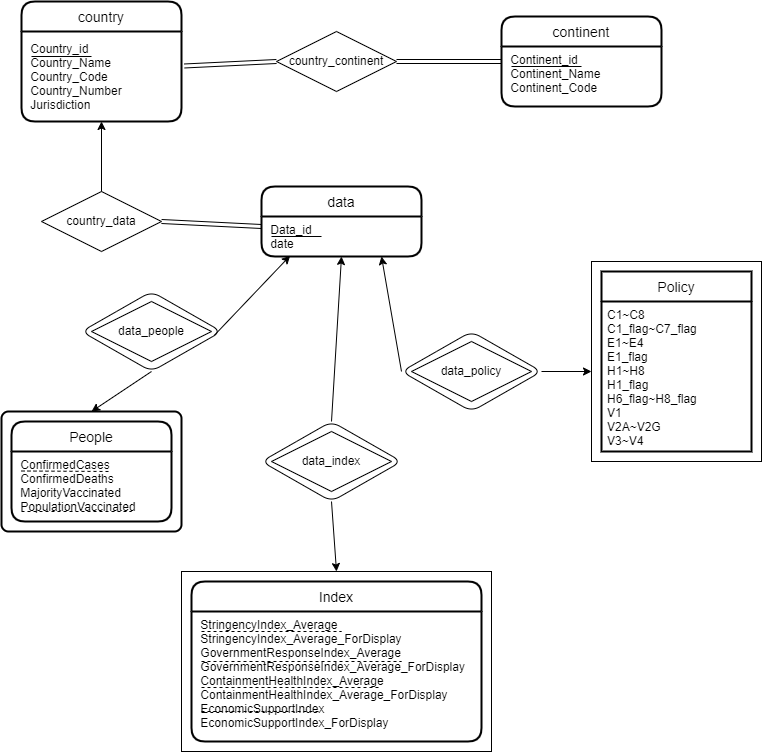

The diagram above was exported from draw.io. Its source (the exported page's mxGraphModel, read from the mxfile embedded in the PNG):
<mxGraphModel dx="926" dy="521" grid="1" gridSize="10" guides="1" tooltips="1" connect="1" arrows="1" fold="1" page="1" pageScale="1" pageWidth="827" pageHeight="1169" math="0" shadow="0">
  <root>
    <mxCell id="0" />
    <mxCell id="1" parent="0" />
    <mxCell id="e7MMr-NZY2EDHBjCVBqz-7" value="" style="rounded=0;whiteSpace=wrap;html=1;" parent="1" vertex="1">
      <mxGeometry x="640" y="310" width="170" height="200" as="geometry" />
    </mxCell>
    <mxCell id="e7MMr-NZY2EDHBjCVBqz-5" value="" style="rounded=0;whiteSpace=wrap;html=1;" parent="1" vertex="1">
      <mxGeometry x="230" y="620" width="310" height="180" as="geometry" />
    </mxCell>
    <mxCell id="e7MMr-NZY2EDHBjCVBqz-2" value="" style="rhombus;whiteSpace=wrap;html=1;rounded=1;" parent="1" vertex="1">
      <mxGeometry x="450" y="380" width="140" height="80" as="geometry" />
    </mxCell>
    <mxCell id="e7MMr-NZY2EDHBjCVBqz-3" value="" style="rhombus;whiteSpace=wrap;html=1;rounded=1;" parent="1" vertex="1">
      <mxGeometry x="310" y="470" width="140" height="80" as="geometry" />
    </mxCell>
    <mxCell id="e7MMr-NZY2EDHBjCVBqz-1" value="" style="rhombus;whiteSpace=wrap;html=1;rounded=1;" parent="1" vertex="1">
      <mxGeometry x="130" y="340" width="140" height="80" as="geometry" />
    </mxCell>
    <mxCell id="hlKsgm8hxdBU4QflhWiM-44" value="" style="rounded=1;whiteSpace=wrap;html=1;absoluteArcSize=1;arcSize=14;strokeWidth=2;shadow=0;glass=0;sketch=0;strokeColor=default;" parent="1" vertex="1">
      <mxGeometry x="50" y="460" width="180" height="120" as="geometry" />
    </mxCell>
    <mxCell id="hlKsgm8hxdBU4QflhWiM-2" value="country" style="swimlane;childLayout=stackLayout;horizontal=1;startSize=30;horizontalStack=0;rounded=1;fontSize=14;fontStyle=0;strokeWidth=2;resizeParent=0;resizeLast=1;shadow=0;dashed=0;align=center;" parent="1" vertex="1">
      <mxGeometry x="70" y="50" width="160" height="120" as="geometry" />
    </mxCell>
    <mxCell id="hlKsgm8hxdBU4QflhWiM-3" value=" Country_id&#10; Country_Name&#10; Country_Code&#10; Country_Number&#10; Jurisdiction" style="align=left;strokeColor=none;fillColor=none;spacingLeft=4;fontSize=12;verticalAlign=middle;resizable=0;rotatable=0;part=1;labelBackgroundColor=none;labelBorderColor=none;fontColor=default;fontStyle=0;horizontal=1;" parent="hlKsgm8hxdBU4QflhWiM-2" vertex="1">
      <mxGeometry y="30" width="160" height="90" as="geometry" />
    </mxCell>
    <mxCell id="hlKsgm8hxdBU4QflhWiM-7" value="data" style="swimlane;childLayout=stackLayout;horizontal=1;startSize=30;horizontalStack=0;rounded=1;fontSize=14;fontStyle=0;strokeWidth=2;resizeParent=0;resizeLast=1;shadow=0;dashed=0;align=center;" parent="1" vertex="1">
      <mxGeometry x="310" y="235" width="160" height="70" as="geometry" />
    </mxCell>
    <mxCell id="hlKsgm8hxdBU4QflhWiM-8" value=" Data_id&#10; date&#10;&#10;&#10;" style="align=left;strokeColor=none;fillColor=none;spacingLeft=4;fontSize=12;verticalAlign=top;resizable=0;rotatable=0;part=1;" parent="hlKsgm8hxdBU4QflhWiM-7" vertex="1">
      <mxGeometry y="30" width="160" height="40" as="geometry" />
    </mxCell>
    <mxCell id="hlKsgm8hxdBU4QflhWiM-9" value="continent" style="swimlane;childLayout=stackLayout;horizontal=1;startSize=30;horizontalStack=0;rounded=1;fontSize=14;fontStyle=0;strokeWidth=2;resizeParent=0;resizeLast=1;shadow=0;dashed=0;align=center;" parent="1" vertex="1">
      <mxGeometry x="550" y="65" width="160" height="90" as="geometry" />
    </mxCell>
    <mxCell id="hlKsgm8hxdBU4QflhWiM-10" value=" Continent_id&#10; Continent_Name&#10; Continent_Code" style="align=left;strokeColor=none;fillColor=none;spacingLeft=4;fontSize=12;verticalAlign=top;resizable=0;rotatable=0;part=1;" parent="hlKsgm8hxdBU4QflhWiM-9" vertex="1">
      <mxGeometry y="30" width="160" height="60" as="geometry" />
    </mxCell>
    <mxCell id="hlKsgm8hxdBU4QflhWiM-14" value="Index" style="swimlane;childLayout=stackLayout;horizontal=1;startSize=30;horizontalStack=0;rounded=1;fontSize=14;fontStyle=0;strokeWidth=2;resizeParent=0;resizeLast=1;shadow=0;dashed=0;align=center;" parent="1" vertex="1">
      <mxGeometry x="240" y="630" width="290" height="160" as="geometry" />
    </mxCell>
    <mxCell id="hlKsgm8hxdBU4QflhWiM-15" value=" StringencyIndex_Average&#10; StringencyIndex_Average_ForDisplay&#10; GovernmentResponseIndex_Average&#10; GovernmentResponseIndex_Average_ForDisplay&#10; ContainmentHealthIndex_Average&#10; ContainmentHealthIndex_Average_ForDisplay&#10; EconomicSupportIndex&#10; EconomicSupportIndex_ForDisplay" style="align=left;strokeColor=none;fillColor=none;spacingLeft=4;fontSize=12;verticalAlign=top;resizable=0;rotatable=0;part=1;" parent="hlKsgm8hxdBU4QflhWiM-14" vertex="1">
      <mxGeometry y="30" width="290" height="130" as="geometry" />
    </mxCell>
    <mxCell id="hlKsgm8hxdBU4QflhWiM-16" value="Policy" style="swimlane;childLayout=stackLayout;horizontal=1;startSize=30;horizontalStack=0;rounded=1;fontSize=14;fontStyle=0;strokeWidth=2;resizeParent=0;resizeLast=1;shadow=0;dashed=0;align=center;arcSize=0;strokeColor=default;" parent="1" vertex="1">
      <mxGeometry x="650" y="320" width="150" height="180" as="geometry" />
    </mxCell>
    <mxCell id="hlKsgm8hxdBU4QflhWiM-17" value="C1~C8&#10;C1_flag~C7_flag&#10;E1~E4&#10;E1_flag&#10;H1~H8&#10;H1_flag&#10;H6_flag~H8_flag&#10;V1&#10;V2A~V2G&#10;V3~V4&#10;" style="align=left;strokeColor=default;fillColor=none;spacingLeft=4;fontSize=12;verticalAlign=top;resizable=0;rotatable=0;part=1;fontStyle=0;fontColor=default;" parent="hlKsgm8hxdBU4QflhWiM-16" vertex="1">
      <mxGeometry y="30" width="150" height="150" as="geometry" />
    </mxCell>
    <mxCell id="hlKsgm8hxdBU4QflhWiM-18" value="country_continent" style="shape=rhombus;perimeter=rhombusPerimeter;whiteSpace=wrap;html=1;align=center;" parent="1" vertex="1">
      <mxGeometry x="325" y="80" width="120" height="60" as="geometry" />
    </mxCell>
    <mxCell id="hlKsgm8hxdBU4QflhWiM-23" value="data_people" style="shape=rhombus;perimeter=rhombusPerimeter;whiteSpace=wrap;html=1;align=center;" parent="1" vertex="1">
      <mxGeometry x="140" y="350" width="120" height="60" as="geometry" />
    </mxCell>
    <mxCell id="hlKsgm8hxdBU4QflhWiM-24" value="data_policy" style="shape=rhombus;perimeter=rhombusPerimeter;whiteSpace=wrap;html=1;align=center;" parent="1" vertex="1">
      <mxGeometry x="460" y="390" width="120" height="60" as="geometry" />
    </mxCell>
    <mxCell id="hlKsgm8hxdBU4QflhWiM-25" value="country_data" style="shape=rhombus;perimeter=rhombusPerimeter;whiteSpace=wrap;html=1;align=center;" parent="1" vertex="1">
      <mxGeometry x="90" y="240" width="120" height="60" as="geometry" />
    </mxCell>
    <mxCell id="hlKsgm8hxdBU4QflhWiM-27" value="" style="endArrow=classic;html=1;rounded=0;entryX=0.5;entryY=1;entryDx=0;entryDy=0;" parent="1" target="hlKsgm8hxdBU4QflhWiM-3" edge="1">
      <mxGeometry width="50" height="50" relative="1" as="geometry">
        <mxPoint x="150" y="240" as="sourcePoint" />
        <mxPoint x="200" y="190" as="targetPoint" />
      </mxGeometry>
    </mxCell>
    <mxCell id="hlKsgm8hxdBU4QflhWiM-28" value="data_index" style="shape=rhombus;perimeter=rhombusPerimeter;whiteSpace=wrap;html=1;align=center;" parent="1" vertex="1">
      <mxGeometry x="320" y="480" width="120" height="60" as="geometry" />
    </mxCell>
    <mxCell id="hlKsgm8hxdBU4QflhWiM-5" value="People" style="swimlane;childLayout=stackLayout;horizontal=1;startSize=30;horizontalStack=0;rounded=1;fontSize=14;fontStyle=0;strokeWidth=2;resizeParent=0;resizeLast=1;shadow=0;dashed=0;align=center;sketch=0;glass=0;strokeColor=default;perimeterSpacing=0;" parent="1" vertex="1">
      <mxGeometry x="60" y="470" width="160" height="100" as="geometry">
        <mxRectangle x="60" y="470" width="70" height="30" as="alternateBounds" />
      </mxGeometry>
    </mxCell>
    <mxCell id="hlKsgm8hxdBU4QflhWiM-6" value=" ConfirmedCases&#10; ConfirmedDeaths&#10; MajorityVaccinated&#10; PopulationVaccinated" style="align=left;strokeColor=none;fillColor=none;spacingLeft=4;fontSize=12;verticalAlign=top;resizable=0;rotatable=0;part=1;" parent="hlKsgm8hxdBU4QflhWiM-5" vertex="1">
      <mxGeometry y="30" width="160" height="70" as="geometry" />
    </mxCell>
    <mxCell id="hlKsgm8hxdBU4QflhWiM-45" value="" style="endArrow=classic;html=1;rounded=0;entryX=0.179;entryY=0.98;entryDx=0;entryDy=0;exitX=0.952;exitY=0.542;exitDx=0;exitDy=0;entryPerimeter=0;exitPerimeter=0;" parent="1" source="e7MMr-NZY2EDHBjCVBqz-1" target="hlKsgm8hxdBU4QflhWiM-8" edge="1">
      <mxGeometry width="50" height="50" relative="1" as="geometry">
        <mxPoint x="160" y="250" as="sourcePoint" />
        <mxPoint x="160" y="180" as="targetPoint" />
      </mxGeometry>
    </mxCell>
    <mxCell id="hlKsgm8hxdBU4QflhWiM-46" value="" style="endArrow=classic;html=1;rounded=0;entryX=0.5;entryY=0;entryDx=0;entryDy=0;exitX=0.5;exitY=1;exitDx=0;exitDy=0;" parent="1" source="e7MMr-NZY2EDHBjCVBqz-1" target="hlKsgm8hxdBU4QflhWiM-44" edge="1">
      <mxGeometry width="50" height="50" relative="1" as="geometry">
        <mxPoint x="190" y="410" as="sourcePoint" />
        <mxPoint x="328.6399999999999" y="329.20000000000005" as="targetPoint" />
        <Array as="points" />
      </mxGeometry>
    </mxCell>
    <mxCell id="hlKsgm8hxdBU4QflhWiM-47" value="" style="endArrow=classic;html=1;rounded=0;entryX=0.5;entryY=1;entryDx=0;entryDy=0;exitX=0.5;exitY=0;exitDx=0;exitDy=0;" parent="1" source="e7MMr-NZY2EDHBjCVBqz-3" target="hlKsgm8hxdBU4QflhWiM-8" edge="1">
      <mxGeometry width="50" height="50" relative="1" as="geometry">
        <mxPoint x="280" y="400" as="sourcePoint" />
        <mxPoint x="338.6399999999999" y="339.20000000000005" as="targetPoint" />
      </mxGeometry>
    </mxCell>
    <mxCell id="hlKsgm8hxdBU4QflhWiM-48" value="" style="endArrow=classic;html=1;rounded=0;entryX=0.5;entryY=0;entryDx=0;entryDy=0;exitX=0.5;exitY=1;exitDx=0;exitDy=0;" parent="1" source="e7MMr-NZY2EDHBjCVBqz-3" target="e7MMr-NZY2EDHBjCVBqz-5" edge="1">
      <mxGeometry width="50" height="50" relative="1" as="geometry">
        <mxPoint x="380" y="530" as="sourcePoint" />
        <mxPoint x="319.9999999999999" y="460.00000000000006" as="targetPoint" />
      </mxGeometry>
    </mxCell>
    <mxCell id="hlKsgm8hxdBU4QflhWiM-49" value="" style="endArrow=classic;html=1;rounded=0;" parent="1" edge="1">
      <mxGeometry width="50" height="50" relative="1" as="geometry">
        <mxPoint x="590" y="420" as="sourcePoint" />
        <mxPoint x="640" y="420" as="targetPoint" />
      </mxGeometry>
    </mxCell>
    <mxCell id="hlKsgm8hxdBU4QflhWiM-50" value="" style="endArrow=classic;html=1;rounded=0;entryX=0.75;entryY=1;entryDx=0;entryDy=0;exitX=0;exitY=0.5;exitDx=0;exitDy=0;" parent="1" source="e7MMr-NZY2EDHBjCVBqz-2" target="hlKsgm8hxdBU4QflhWiM-7" edge="1">
      <mxGeometry width="50" height="50" relative="1" as="geometry">
        <mxPoint x="460" y="421" as="sourcePoint" />
        <mxPoint x="430" y="340" as="targetPoint" />
      </mxGeometry>
    </mxCell>
    <mxCell id="e7MMr-NZY2EDHBjCVBqz-9" value="" style="shape=link;html=1;rounded=0;exitX=1.019;exitY=0.383;exitDx=0;exitDy=0;exitPerimeter=0;entryX=0;entryY=0.5;entryDx=0;entryDy=0;" parent="1" source="hlKsgm8hxdBU4QflhWiM-3" target="hlKsgm8hxdBU4QflhWiM-18" edge="1">
      <mxGeometry relative="1" as="geometry">
        <mxPoint x="190" y="190" as="sourcePoint" />
        <mxPoint x="350" y="190" as="targetPoint" />
      </mxGeometry>
    </mxCell>
    <mxCell id="e7MMr-NZY2EDHBjCVBqz-12" value="" style="shape=link;html=1;rounded=0;exitX=1;exitY=0.5;exitDx=0;exitDy=0;entryX=0;entryY=0.25;entryDx=0;entryDy=0;" parent="1" source="hlKsgm8hxdBU4QflhWiM-18" target="hlKsgm8hxdBU4QflhWiM-10" edge="1">
      <mxGeometry relative="1" as="geometry">
        <mxPoint x="243.03999999999996" y="124.47000000000003" as="sourcePoint" />
        <mxPoint x="335" y="120" as="targetPoint" />
      </mxGeometry>
    </mxCell>
    <mxCell id="e7MMr-NZY2EDHBjCVBqz-17" value="" style="shape=link;html=1;rounded=0;exitX=1;exitY=0.5;exitDx=0;exitDy=0;entryX=0;entryY=0.25;entryDx=0;entryDy=0;" parent="1" source="hlKsgm8hxdBU4QflhWiM-25" target="hlKsgm8hxdBU4QflhWiM-8" edge="1">
      <mxGeometry relative="1" as="geometry">
        <mxPoint x="198.03999999999996" y="224.47000000000003" as="sourcePoint" />
        <mxPoint x="290" y="220" as="targetPoint" />
      </mxGeometry>
    </mxCell>
    <mxCell id="cH9lOLUcVzDPju1oU6eh-18" value="" style="line;strokeWidth=1;rotatable=0;dashed=0;labelPosition=right;align=left;verticalAlign=middle;spacingTop=0;spacingLeft=6;points=[];portConstraint=eastwest;labelBackgroundColor=none;labelBorderColor=none;fontColor=none;" parent="1" vertex="1">
      <mxGeometry x="80" y="100" width="60" height="10" as="geometry" />
    </mxCell>
    <mxCell id="cH9lOLUcVzDPju1oU6eh-19" value="" style="line;strokeWidth=1;rotatable=0;dashed=0;labelPosition=right;align=left;verticalAlign=middle;spacingTop=0;spacingLeft=6;points=[];portConstraint=eastwest;labelBackgroundColor=none;labelBorderColor=none;fontColor=none;" parent="1" vertex="1">
      <mxGeometry x="560" y="110" width="70" height="10" as="geometry" />
    </mxCell>
    <mxCell id="cH9lOLUcVzDPju1oU6eh-20" value="" style="line;strokeWidth=1;rotatable=0;dashed=0;labelPosition=right;align=left;verticalAlign=middle;spacingTop=0;spacingLeft=6;points=[];portConstraint=eastwest;labelBackgroundColor=none;labelBorderColor=none;fontColor=none;" parent="1" vertex="1">
      <mxGeometry x="320" y="280" width="50" height="10" as="geometry" />
    </mxCell>
    <mxCell id="cH9lOLUcVzDPju1oU6eh-21" value="" style="endArrow=none;dashed=1;html=1;rounded=0;fontColor=default;" parent="1" edge="1">
      <mxGeometry width="50" height="50" relative="1" as="geometry">
        <mxPoint x="250" y="680" as="sourcePoint" />
        <mxPoint x="390" y="680" as="targetPoint" />
      </mxGeometry>
    </mxCell>
    <mxCell id="cH9lOLUcVzDPju1oU6eh-22" value="" style="endArrow=none;dashed=1;html=1;rounded=0;fontColor=default;" parent="1" edge="1">
      <mxGeometry width="50" height="50" relative="1" as="geometry">
        <mxPoint x="250" y="710" as="sourcePoint" />
        <mxPoint x="450" y="710" as="targetPoint" />
      </mxGeometry>
    </mxCell>
    <mxCell id="cH9lOLUcVzDPju1oU6eh-23" value="" style="endArrow=none;dashed=1;html=1;rounded=0;fontColor=default;" parent="1" edge="1">
      <mxGeometry width="50" height="50" relative="1" as="geometry">
        <mxPoint x="250" y="736" as="sourcePoint" />
        <mxPoint x="430" y="736" as="targetPoint" />
      </mxGeometry>
    </mxCell>
    <mxCell id="cH9lOLUcVzDPju1oU6eh-26" value="" style="endArrow=none;dashed=1;html=1;rounded=0;fontColor=default;" parent="1" edge="1">
      <mxGeometry width="50" height="50" relative="1" as="geometry">
        <mxPoint x="250" y="760" as="sourcePoint" />
        <mxPoint x="370" y="760" as="targetPoint" />
      </mxGeometry>
    </mxCell>
    <mxCell id="cH9lOLUcVzDPju1oU6eh-27" value="" style="endArrow=none;dashed=1;html=1;rounded=0;fontColor=default;" parent="1" edge="1">
      <mxGeometry width="50" height="50" relative="1" as="geometry">
        <mxPoint x="70" y="519.5" as="sourcePoint" />
        <mxPoint x="160" y="520" as="targetPoint" />
      </mxGeometry>
    </mxCell>
    <mxCell id="cH9lOLUcVzDPju1oU6eh-28" value="" style="endArrow=none;dashed=1;html=1;rounded=0;fontColor=default;" parent="1" edge="1">
      <mxGeometry width="50" height="50" relative="1" as="geometry">
        <mxPoint x="70" y="560" as="sourcePoint" />
        <mxPoint x="180" y="560" as="targetPoint" />
      </mxGeometry>
    </mxCell>
  </root>
</mxGraphModel>